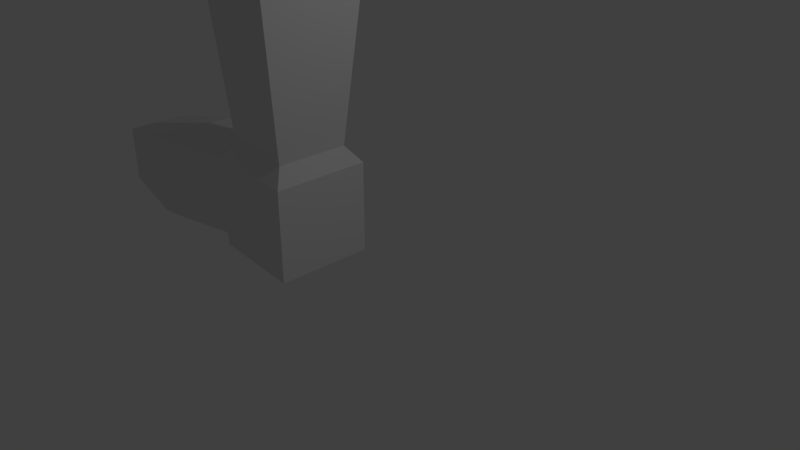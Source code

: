 # Source: lab5a.blend  (saved by Blender 2.79.0; exported with 4.5.12 LTS)
import bpy
from mathutils import Matrix  # noqa: F401  (used for matrix-valued properties, if any)

bpy.ops.wm.read_factory_settings(use_empty=True)
scene = bpy.context.scene
scene.name = 'Scene'

# ---- collections
col_collection_1 = bpy.data.collections.new('Collection 1'); scene.collection.children.link(col_collection_1)

# ---- materials (node trees are filled in below, after node groups)
mat_material = bpy.data.materials.new('Material')
mat_material.alpha_threshold = 0.0
mat_material.use_transparent_shadow = False
mat_material.roughness = 0.5
mat_material.line_color = (0.0, 0.0, 0.0, 1.0)

# ---- material node trees

# ---- world
world_world = bpy.data.worlds.new('World'); scene.world = world_world
world_world.color = (0.05088, 0.05088, 0.05088)
world_world.use_sun_shadow = False
world_world.sun_shadow_jitter_overblur = 0.0
world_world.cycles.sampling_method = 'MANUAL'

# ---- cameras
cam_camera = bpy.data.cameras.new('Camera')
cam_camera.clip_end = 100.0
cam_camera.lens = 35.0
cam_camera.sensor_width = 32.0
cam_camera.sensor_height = 18.0
cam_camera.ortho_scale = 7.314
cam_camera.dof.focus_distance = 0.0
cam_camera.dof.aperture_fstop = 128.0

# ---- lights
light_lamp = bpy.data.lights.new('Lamp', 'POINT')
light_lamp.transmission_factor = 0.0
light_lamp.cutoff_distance = 30.0
light_lamp.energy = 100.0
light_lamp.shadow_buffer_clip_start = 1.001
light_lamp.shadow_soft_size = 0.1
light_lamp.shadow_maximum_resolution = 0.006
light_lamp.use_absolute_resolution = True

# ---- meshes
me_cube = bpy.data.meshes.new('Cube')
me_cube.from_pydata([(1.0, 1.0, -1.0), (1.0, -1.0, -1.0), (-1.0, -0.5684, -1.0), (-1.0, 0.6786, -1.0), (1.0, 1.0, -0.8113), (1.0, -1.0, -0.8113), (-1.0, -0.5684, -0.9034), (-1.0, 0.6786, -0.9034), (1.0, 1.0, -0.5049), (1.0, -1.0, -0.5049), (-1.0, 0.6786, -0.7631), (-1.0, -0.5684, -0.7631), (1.0, 1.0, 0.6575), (1.0, -1.0, 0.6575), (-1.0, 0.6786, 0.2032), (-1.0, -0.5684, 0.2032), (1.24, 1.0, -1.0), (1.24, -1.0, -1.0), (1.24, 1.0, -0.8113), (1.24, -1.0, -0.8113), (1.24, 1.0, -0.5049), (1.24, -1.0, -0.5049), (1.24, 1.0, 0.6575), (1.24, -1.0, 0.6575), (3.199, 0.836, -0.8113), (3.199, -0.8499, -0.8113), (3.535, 1.0, -0.8113), (5.244, 1.0, -0.8113), (3.199, 0.836, -0.5049), (3.199, -0.8499, -0.5049), (3.199, 0.836, 0.8036), (3.199, -0.8499, 0.8036), (5.244, -1.0, -0.8113), (5.244, 1.0, -0.5049), (5.244, -1.0, -0.5049), (5.244, 1.0, 0.8036), (5.244, -1.0, 0.8036), (3.199, 0.836, -1.068), (3.199, -0.8499, -1.068), (5.244, 1.0, -1.068), (5.244, -1.0, -1.068), (4.989, 0.7496, 1.138), (4.989, -0.7514, 1.138), (3.454, 0.6265, 1.138), (3.454, -0.6387, 1.138), (5.259, 1.304, 5.637), (5.259, -1.177, 5.637), (3.219, 1.141, 5.637), (3.219, -1.027, 5.637), (4.912, 0.9645, 8.779), (4.912, -0.613, 8.779), (3.565, 0.8565, 8.779), (3.565, -0.5141, 8.779), (5.109, 1.158, 9.141), (5.109, -0.8046, 9.141), (3.368, 1.018, 9.141), (3.368, -0.6769, 9.141), (4.958, 1.009, 9.405), (4.958, -0.6575, 9.405), (3.519, 0.894, 9.405), (3.519, -0.5519, 9.405), (4.958, 1.009, 12.92), (4.958, -0.3974, 12.92), (3.519, 0.894, 12.92), (3.519, -0.2919, 12.92)], [(24, 26)], [(0, 1, 2, 3), (6, 5, 9, 11), (5, 1, 17, 19), (1, 5, 6, 2), (2, 6, 7, 3), (4, 0, 3, 7), (11, 9, 13, 15), (8, 12, 22, 20), (7, 6, 11, 10), (4, 7, 10, 8), (12, 14, 15, 13), (9, 5, 19, 21), (10, 11, 15, 14), (8, 10, 14, 12), (19, 17, 25), (18, 20, 28, 24), (23, 21, 29, 31), (13, 9, 21, 23), (0, 4, 18, 16), (1, 0, 16, 17), (12, 13, 23, 22), (4, 8, 20, 18), (32, 27, 33, 34), (29, 25, 32, 34), (31, 29, 34, 36), (17, 16, 24, 25), (20, 22, 30, 28), (22, 23, 31, 30), (21, 19, 25, 29), (16, 18, 24), (34, 33, 35, 36), (24, 28, 33, 27), (24, 27, 39, 37), (28, 30, 35, 33), (35, 30, 43, 41), (38, 37, 39, 40), (25, 24, 37, 38), (27, 32, 40, 39), (32, 25, 38, 40), (44, 42, 46, 48), (36, 35, 41, 42), (31, 36, 42, 44), (30, 31, 44, 43), (45, 47, 51, 49), (42, 41, 45, 46), (41, 43, 47, 45), (43, 44, 48, 47), (52, 50, 54, 56), (47, 48, 52, 51), (48, 46, 50, 52), (46, 45, 49, 50), (56, 54, 58, 60), (50, 49, 53, 54), (49, 51, 55, 53), (51, 52, 56, 55), (57, 59, 63, 61), (54, 53, 57, 58), (53, 55, 59, 57), (55, 56, 60, 59), (63, 64, 62, 61), (59, 60, 64, 63), (60, 58, 62, 64), (58, 57, 61, 62)])
me_cube.materials.append(mat_material)
me_cube.use_remesh_preserve_volume = False
me_cube.use_remesh_preserve_attributes = False
me_cube.use_mirror_vertex_groups = False
me_cube.update()
arm_armature_008 = bpy.data.armatures.new('Armature.008')  # bones are not reproduced
arm_armature_009 = bpy.data.armatures.new('Armature.009')  # bones are not reproduced
arm_armature_004 = bpy.data.armatures.new('Armature.004')  # bones are not reproduced

# ---- objects
ob_armature = bpy.data.objects.new('Armature', arm_armature_008)
ob_armature_002 = bpy.data.objects.new('Armature.002', arm_armature_009)
ob_armature_001 = bpy.data.objects.new('Armature.001', arm_armature_004)
ob_cube = bpy.data.objects.new('Cube', me_cube)
ob_lamp = bpy.data.objects.new('Lamp', light_lamp)
ob_camera = bpy.data.objects.new('Camera', cam_camera)

# ---- transforms, parenting, visibility, modifiers, constraints
ob_armature.location = (-0.8744, -0.4353, 9.135)
ob_armature.rotation_euler = (-0.0, -3.017, -0.0)
ob_armature.scale = (2.902, 2.902, 2.902)
ob_armature.show_in_front = True
ob_armature.lineart.crease_threshold = 0.0
ob_armature_002.location = (-0.8497, -0.4128, 9.135)
ob_armature_002.rotation_euler = (-2.693e-07, 3.237, 1.284e-08)
ob_armature_002.scale = (3.003, 3.003, 3.003)
ob_armature_002.show_in_front = True
ob_armature_002.lineart.crease_threshold = 0.0
ob_armature_001.location = (-2.858, -0.5692, 0.5661)
ob_armature_001.rotation_euler = (-0.0, -1.658, -0.0)
ob_armature_001.scale = (1.983, 1.983, 1.983)
ob_armature_001.show_in_front = True
ob_armature_001.lineart.crease_threshold = 0.0
ob_cube.location = (-3.654, -0.5473, 0.6493)
ob_cube.scale = (0.6569, 0.6569, 0.6569)
ob_cube.lock_rotations_4d = False
ob_cube.empty_display_type = 'ARROWS'
ob_cube.lineart.crease_threshold = 0.0
_m = ob_cube.modifiers.new('Armature', 'ARMATURE')
_m.object = ob_armature_001
_m.use_bone_envelopes = True
ob_lamp.location = (4.076, 1.005, 5.904)
ob_lamp.rotation_euler = (0.6503, 0.05522, 1.866)
ob_lamp.lock_rotations_4d = False
ob_lamp.empty_display_type = 'ARROWS'
ob_lamp.color = (0.0, 0.0, 0.0, 0.0)
ob_lamp.lineart.crease_threshold = 0.0
ob_camera.location = (7.481, -6.508, 5.344)
ob_camera.rotation_euler = (1.109, 0.0, 0.8149)
ob_camera.lock_rotations_4d = False
ob_camera.empty_display_type = 'ARROWS'
ob_camera.color = (0.0, 0.0, 0.0, 0.0)
ob_camera.display_type = 'WIRE'
ob_camera.lineart.crease_threshold = 0.0

# ---- collection membership
col_collection_1.objects.link(ob_armature)
col_collection_1.objects.link(ob_armature_002)
col_collection_1.objects.link(ob_armature_001)
col_collection_1.objects.link(ob_cube)
col_collection_1.objects.link(ob_lamp)
col_collection_1.objects.link(ob_camera)

# ---- scene / render settings (as saved in the file)
scene.camera = ob_camera
scene.frame_start = 1; scene.frame_end = 250; scene.frame_set(0)
scene.render.engine = 'BLENDER_EEVEE_NEXT'
scene.render.resolution_percentage = 50
scene.render.dither_intensity = 0.0
scene.cycles.use_denoising = False
scene.cycles.samples = 128
scene.cycles.sampling_pattern = 'TABULATED_SOBOL'
scene.cycles.use_adaptive_sampling = False
scene.cycles.use_light_tree = False
scene.cycles.blur_glossy = 0.0
scene.cycles.sample_clamp_indirect = 0.0
scene.view_settings.view_transform = 'Standard'
bpy.context.view_layer.update()
